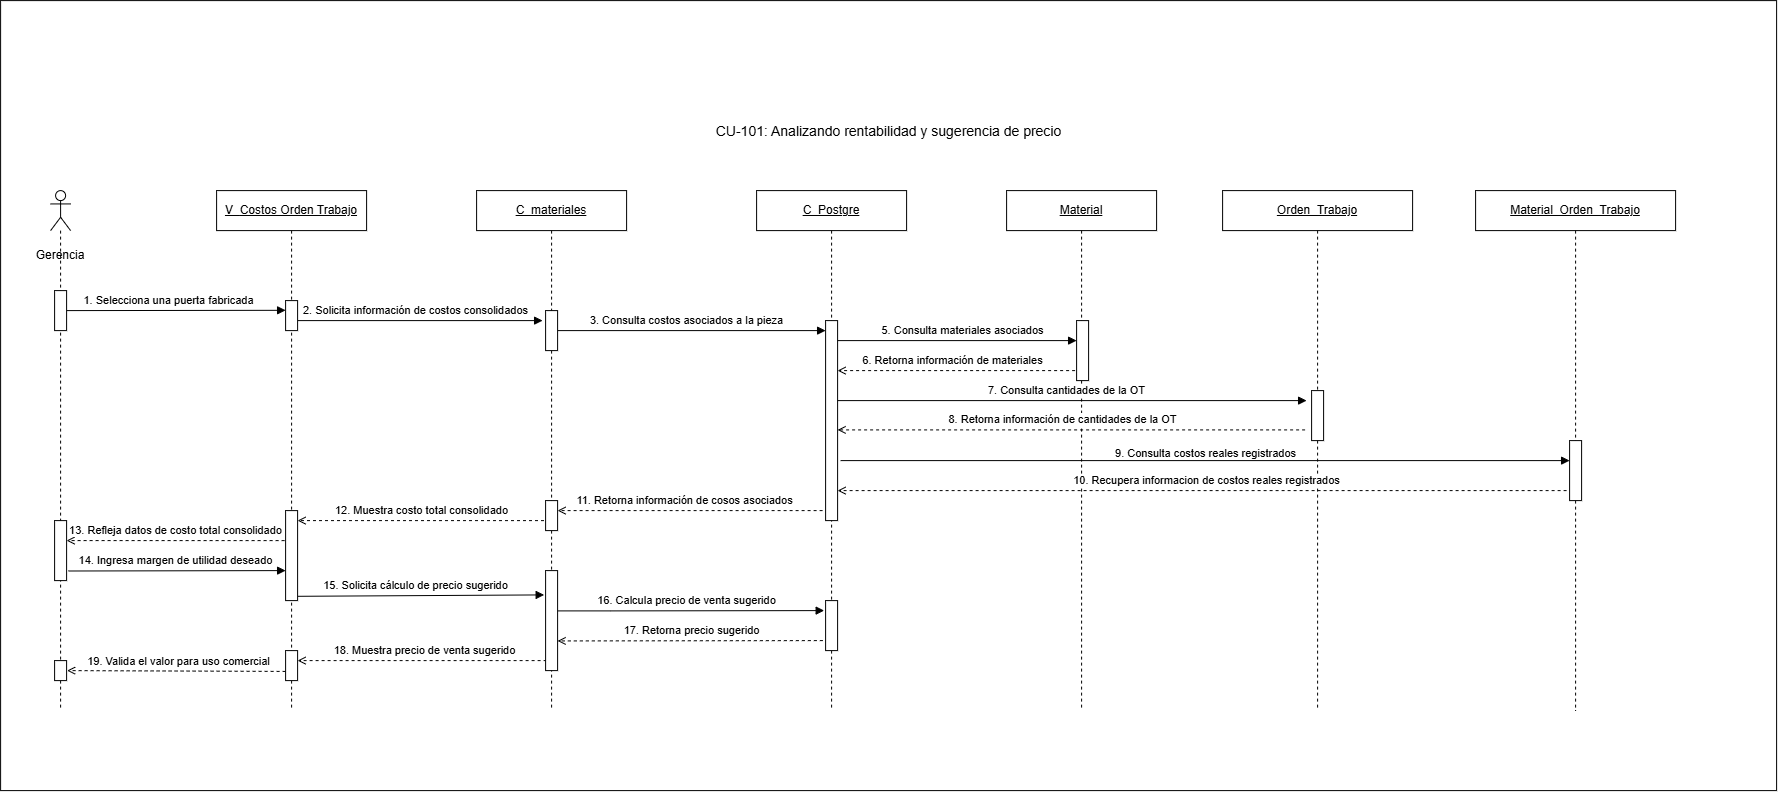

The diagram above was exported from draw.io. Its source (the exported page's mxGraphModel, read from the mxfile embedded in the PNG):
<mxGraphModel dx="673" dy="1324" grid="1" gridSize="10" guides="1" tooltips="1" connect="1" arrows="1" fold="1" page="1" pageScale="1" pageWidth="827" pageHeight="1169" math="0" shadow="0">
  <root>
    <mxCell id="0" />
    <mxCell id="1" parent="0" />
    <mxCell id="Zn-yiO-oV7VcvRVNLjep-1" parent="1" style="rounded=0;whiteSpace=wrap;html=1;" value="" vertex="1">
      <mxGeometry height="790" width="1776" x="1020" y="189" as="geometry" />
    </mxCell>
    <mxCell id="dE4bmM8Ac82VP3KhmOWH-1" parent="1" style="text;html=1;strokeColor=none;fillColor=none;align=center;verticalAlign=middle;fontSize=18;fontStyle=1" value="&lt;span style=&quot;font-weight: normal;&quot;&gt;&lt;font style=&quot;font-size: 14px;&quot;&gt;CU-101: Analizando rentabilidad y sugerencia de precio&lt;/font&gt;&lt;/span&gt;" vertex="1">
      <mxGeometry height="40" width="435" x="1690.5" y="299" as="geometry" />
    </mxCell>
    <mxCell id="dE4bmM8Ac82VP3KhmOWH-2" edge="1" parent="1" source="dE4bmM8Ac82VP3KhmOWH-13" style="rounded=0;html=1;endArrow=block;endFill=1;exitX=1;exitY=0.5;exitDx=0;exitDy=0;" value="1. Selecciona una puerta fabricada">
      <mxGeometry relative="1" x="-0.0698" y="10" as="geometry">
        <mxPoint as="offset" />
        <mxPoint x="1080.5" y="498.71000000000004" as="sourcePoint" />
        <mxPoint x="1305" y="498.71000000000004" as="targetPoint" />
      </mxGeometry>
    </mxCell>
    <mxCell id="dE4bmM8Ac82VP3KhmOWH-3" edge="1" parent="1" style="edgeStyle=orthogonalEdgeStyle;rounded=0;html=1;endArrow=block;endFill=1" value="2. Solicita información de costos consolidados">
      <mxGeometry relative="1" x="-0.0385" y="10" as="geometry">
        <mxPoint as="offset" />
        <mxPoint x="1317" y="509" as="sourcePoint" />
        <mxPoint x="1562" y="509" as="targetPoint" />
      </mxGeometry>
    </mxCell>
    <mxCell id="dE4bmM8Ac82VP3KhmOWH-4" edge="1" parent="1" style="rounded=0;html=1;endArrow=block;endFill=1;exitX=1;exitY=0.75;exitDx=0;exitDy=0;" value="3. Consulta costos asociados a la pieza">
      <mxGeometry relative="1" x="-0.0357" y="10" as="geometry">
        <mxPoint as="offset" />
        <mxPoint x="1577" y="519" as="sourcePoint" />
        <mxPoint x="1845" y="519" as="targetPoint" />
      </mxGeometry>
    </mxCell>
    <mxCell id="dE4bmM8Ac82VP3KhmOWH-5" edge="1" parent="1" style="rounded=0;html=1;endArrow=open;dashed=1" value="11. Retorna información de cosos asociados">
      <mxGeometry relative="1" x="0.0357" y="-10" as="geometry">
        <mxPoint as="offset" />
        <mxPoint x="1842" y="699" as="sourcePoint" />
        <mxPoint x="1577" y="699" as="targetPoint" />
      </mxGeometry>
    </mxCell>
    <mxCell id="dE4bmM8Ac82VP3KhmOWH-6" edge="1" parent="1" source="dE4bmM8Ac82VP3KhmOWH-26" style="rounded=0;html=1;endArrow=open;dashed=1;exitX=-0.133;exitY=0.667;exitDx=0;exitDy=0;exitPerimeter=0;" value="12. Muestra costo total consolidado">
      <mxGeometry relative="1" x="-0.0083" y="-10" as="geometry">
        <mxPoint as="offset" />
        <mxPoint x="1570.9" y="709" as="sourcePoint" />
        <mxPoint x="1317" y="709" as="targetPoint" />
      </mxGeometry>
    </mxCell>
    <mxCell id="dE4bmM8Ac82VP3KhmOWH-7" edge="1" parent="1" style="rounded=0;html=1;endArrow=block;endFill=1;exitX=1.15;exitY=0.84;exitDx=0;exitDy=0;exitPerimeter=0;" value="14. Ingresa margen de utilidad deseado">
      <mxGeometry relative="1" x="-0.014" y="10" as="geometry">
        <mxPoint as="offset" />
        <mxPoint x="1087.8" y="759.4000000000001" as="sourcePoint" />
        <mxPoint x="1305" y="759" as="targetPoint" />
      </mxGeometry>
    </mxCell>
    <mxCell id="dE4bmM8Ac82VP3KhmOWH-8" edge="1" parent="1" style="rounded=0;html=1;endArrow=block;endFill=1;entryX=-0.119;entryY=0.155;entryDx=0;entryDy=0;entryPerimeter=0;" value="15. Solicita cálculo de precio sugerido">
      <mxGeometry relative="1" x="-0.0385" y="10" as="geometry">
        <mxPoint as="offset" />
        <mxPoint x="1317" y="784.7" as="sourcePoint" />
        <mxPoint x="1563.5720000000001" y="783.3000000000002" as="targetPoint" />
      </mxGeometry>
    </mxCell>
    <mxCell id="dE4bmM8Ac82VP3KhmOWH-9" edge="1" parent="1" style="rounded=0;html=1;endArrow=open;dashed=1;exitX=-0.23;exitY=0.774;exitDx=0;exitDy=0;exitPerimeter=0;" value="17. Retorna precio sugerido">
      <mxGeometry relative="1" x="-0.0077" y="-10" as="geometry">
        <mxPoint as="offset" />
        <mxPoint x="1842.2399999999998" y="829" as="sourcePoint" />
        <mxPoint x="1577.0038095238097" y="829.3400000000001" as="targetPoint" />
      </mxGeometry>
    </mxCell>
    <mxCell id="dE4bmM8Ac82VP3KhmOWH-10" edge="1" parent="1" style="edgeStyle=orthogonalEdgeStyle;rounded=0;html=1;endArrow=open;dashed=1" value="18. Muestra precio de venta sugerido">
      <mxGeometry relative="1" x="-0.0251" y="-10" as="geometry">
        <mxPoint as="offset" />
        <mxPoint x="1566" y="849" as="sourcePoint" />
        <mxPoint x="1317" y="849" as="targetPoint" />
      </mxGeometry>
    </mxCell>
    <mxCell id="dE4bmM8Ac82VP3KhmOWH-12" parent="1" style="shape=umlLifeline;perimeter=lifelinePerimeter;whiteSpace=wrap;html=1;container=1;dropTarget=0;collapsible=0;recursiveResize=0;outlineConnect=0;portConstraint=eastwest;newEdgeStyle={&quot;curved&quot;:0,&quot;rounded&quot;:0};participant=umlActor;" value="" vertex="1">
      <mxGeometry height="520" width="20" x="1070" y="379" as="geometry" />
    </mxCell>
    <mxCell id="dE4bmM8Ac82VP3KhmOWH-13" parent="1" style="fillColor=#ffffff;strokeColor=#000000" vertex="1">
      <mxGeometry height="40" width="12" x="1074" y="479" as="geometry" />
    </mxCell>
    <mxCell id="dE4bmM8Ac82VP3KhmOWH-14" edge="1" parent="1" style="rounded=0;html=1;endArrow=open;dashed=1;entryX=1.083;entryY=0.333;entryDx=0;entryDy=0;entryPerimeter=0;" value="13. Refleja datos de costo total consolidado">
      <mxGeometry relative="1" x="-0.0083" y="-10" as="geometry">
        <mxPoint as="offset" />
        <mxPoint x="1304" y="729" as="sourcePoint" />
        <mxPoint x="1085.9959999999999" y="728.98" as="targetPoint" />
      </mxGeometry>
    </mxCell>
    <mxCell id="dE4bmM8Ac82VP3KhmOWH-15" parent="1" style="fillColor=#ffffff;strokeColor=#000000" vertex="1">
      <mxGeometry height="60" width="12" x="1074" y="709" as="geometry" />
    </mxCell>
    <mxCell id="dE4bmM8Ac82VP3KhmOWH-16" edge="1" parent="1" style="rounded=0;html=1;endArrow=block;endFill=1;entryX=-0.119;entryY=0.33;entryDx=0;entryDy=0;entryPerimeter=0;" value="16. Calcula precio de venta sugerido">
      <mxGeometry relative="1" x="-0.0385" y="10" as="geometry">
        <mxPoint as="offset" />
        <Array as="points">
          <mxPoint x="1629.5" y="799.3" />
        </Array>
        <mxPoint x="1577" y="799.3" as="sourcePoint" />
        <mxPoint x="1843.5720000000001" y="799" as="targetPoint" />
      </mxGeometry>
    </mxCell>
    <mxCell id="dE4bmM8Ac82VP3KhmOWH-17" edge="1" parent="1" style="rounded=0;html=1;endArrow=open;dashed=1;entryX=1.044;entryY=0.199;entryDx=0;entryDy=0;entryPerimeter=0;" value="19. Valida el valor para uso comercial">
      <mxGeometry relative="1" x="-0.0233" y="-10" as="geometry">
        <mxPoint as="offset" />
        <mxPoint x="1305" y="859.8299999999999" as="sourcePoint" />
        <mxPoint x="1086.528" y="859" as="targetPoint" />
      </mxGeometry>
    </mxCell>
    <mxCell id="dE4bmM8Ac82VP3KhmOWH-18" parent="1" style="fillColor=#ffffff;strokeColor=#000000" vertex="1">
      <mxGeometry height="20" width="12" x="1074" y="849" as="geometry" />
    </mxCell>
    <mxCell id="dE4bmM8Ac82VP3KhmOWH-19" parent="1" style="text;html=1;whiteSpace=wrap;strokeColor=none;fillColor=none;align=center;verticalAlign=middle;rounded=0;" value="Gerencia" vertex="1">
      <mxGeometry height="30" width="60" x="1050" y="429" as="geometry" />
    </mxCell>
    <mxCell id="dE4bmM8Ac82VP3KhmOWH-20" parent="1" style="shape=umlLifeline;perimeter=lifelinePerimeter;whiteSpace=wrap;html=1;container=1;dropTarget=0;" value="&lt;font&gt;&lt;u style=&quot;&quot;&gt;V_&lt;span style=&quot;color: rgb(0, 0, 0); font-family: &amp;quot;DM Sans&amp;quot;, sans-serif; text-align: start; background-color: rgb(255, 255, 255);&quot;&gt;Costos Orden Trabajo&lt;/span&gt;&lt;/u&gt;&lt;/font&gt;" vertex="1">
      <mxGeometry height="520" width="150" x="1236" y="379" as="geometry" />
    </mxCell>
    <mxCell id="dE4bmM8Ac82VP3KhmOWH-21" parent="1" style="fillColor=#ffffff;strokeColor=#000000" vertex="1">
      <mxGeometry height="30" width="12" x="1305" y="489" as="geometry" />
    </mxCell>
    <mxCell id="dE4bmM8Ac82VP3KhmOWH-22" parent="1" style="fillColor=#ffffff;strokeColor=#000000" vertex="1">
      <mxGeometry height="90" width="12" x="1305" y="699" as="geometry" />
    </mxCell>
    <mxCell id="dE4bmM8Ac82VP3KhmOWH-23" parent="1" style="fillColor=#ffffff;strokeColor=#000000" vertex="1">
      <mxGeometry height="30" width="12" x="1305" y="839" as="geometry" />
    </mxCell>
    <mxCell id="dE4bmM8Ac82VP3KhmOWH-24" parent="1" style="shape=umlLifeline;perimeter=lifelinePerimeter;whiteSpace=wrap;html=1;container=1;dropTarget=0" value="&lt;u&gt;C_materiales&lt;/u&gt;" vertex="1">
      <mxGeometry height="520" width="150" x="1496" y="379" as="geometry" />
    </mxCell>
    <mxCell id="dE4bmM8Ac82VP3KhmOWH-25" parent="1" style="fillColor=#ffffff;strokeColor=#000000" vertex="1">
      <mxGeometry height="40" width="12" x="1565" y="499" as="geometry" />
    </mxCell>
    <mxCell id="dE4bmM8Ac82VP3KhmOWH-26" parent="1" style="fillColor=#ffffff;strokeColor=#000000" vertex="1">
      <mxGeometry height="30" width="12" x="1565" y="689" as="geometry" />
    </mxCell>
    <mxCell id="dE4bmM8Ac82VP3KhmOWH-27" parent="1" style="fillColor=#ffffff;strokeColor=#000000" vertex="1">
      <mxGeometry height="100" width="12" x="1565" y="759" as="geometry" />
    </mxCell>
    <mxCell id="dE4bmM8Ac82VP3KhmOWH-28" parent="1" style="shape=umlLifeline;perimeter=lifelinePerimeter;whiteSpace=wrap;html=1;container=1;dropTarget=0" value="&lt;u&gt;C_Postgre&lt;/u&gt;" vertex="1">
      <mxGeometry height="520" width="150" x="1776" y="379" as="geometry" />
    </mxCell>
    <mxCell id="dE4bmM8Ac82VP3KhmOWH-29" parent="1" style="fillColor=#ffffff;strokeColor=#000000" vertex="1">
      <mxGeometry height="200" width="12" x="1845" y="509" as="geometry" />
    </mxCell>
    <mxCell id="dE4bmM8Ac82VP3KhmOWH-30" parent="1" style="fillColor=#ffffff;strokeColor=#000000" vertex="1">
      <mxGeometry height="50" width="12" x="1845" y="789" as="geometry" />
    </mxCell>
    <mxCell id="dE4bmM8Ac82VP3KhmOWH-31" parent="1" style="shape=umlLifeline;perimeter=lifelinePerimeter;whiteSpace=wrap;html=1;container=1;dropTarget=0" value="&lt;u&gt;Orden_Trabajo&lt;/u&gt;" vertex="1">
      <mxGeometry height="520" width="190" x="2242" y="379" as="geometry" />
    </mxCell>
    <mxCell id="dE4bmM8Ac82VP3KhmOWH-32" parent="1" style="shape=umlLifeline;perimeter=lifelinePerimeter;whiteSpace=wrap;html=1;container=1;dropTarget=0" value="&lt;u&gt;Material&lt;/u&gt;" vertex="1">
      <mxGeometry height="520" width="150" x="2026" y="379" as="geometry" />
    </mxCell>
    <mxCell id="dE4bmM8Ac82VP3KhmOWH-33" parent="1" style="shape=umlLifeline;perimeter=lifelinePerimeter;whiteSpace=wrap;html=1;container=1;dropTarget=0" value="&lt;u&gt;Material_Orden_Trabajo&lt;/u&gt;" vertex="1">
      <mxGeometry height="520" width="200" x="2495" y="379" as="geometry" />
    </mxCell>
    <mxCell id="dE4bmM8Ac82VP3KhmOWH-34" edge="1" parent="1" style="rounded=0;html=1;endArrow=block;endFill=1" value="5. Consulta materiales asociados">
      <mxGeometry relative="1" x="0.0361" y="10" as="geometry">
        <mxPoint as="offset" />
        <mxPoint x="1857" y="529" as="sourcePoint" />
        <mxPoint x="2096" y="529" as="targetPoint" />
      </mxGeometry>
    </mxCell>
    <mxCell id="dE4bmM8Ac82VP3KhmOWH-35" edge="1" parent="1" style="rounded=0;html=1;endArrow=open;dashed=1" value="6. Retorna información de materiales">
      <mxGeometry relative="1" x="0.0357" y="-10" as="geometry">
        <mxPoint as="offset" />
        <mxPoint x="2094.5" y="559" as="sourcePoint" />
        <mxPoint x="1857" y="559" as="targetPoint" />
      </mxGeometry>
    </mxCell>
    <mxCell id="dE4bmM8Ac82VP3KhmOWH-36" edge="1" parent="1" style="rounded=0;html=1;endArrow=block;endFill=1" value="7. Consulta cantidades de la OT">
      <mxGeometry relative="1" x="-0.0235" y="10" as="geometry">
        <mxPoint as="offset" />
        <mxPoint x="1857" y="589" as="sourcePoint" />
        <mxPoint x="2326" y="589" as="targetPoint" />
      </mxGeometry>
    </mxCell>
    <mxCell id="dE4bmM8Ac82VP3KhmOWH-37" edge="1" parent="1" style="rounded=0;html=1;endArrow=open;dashed=1" value="8. Retorna información de cantidades de la OT">
      <mxGeometry relative="1" x="0.0357" y="-10" as="geometry">
        <mxPoint as="offset" />
        <mxPoint x="2324.5" y="618.31" as="sourcePoint" />
        <mxPoint x="1857" y="618.31" as="targetPoint" />
      </mxGeometry>
    </mxCell>
    <mxCell id="dE4bmM8Ac82VP3KhmOWH-38" edge="1" parent="1" style="rounded=0;html=1;endArrow=block;endFill=1" value="9. Consulta costos reales registrados">
      <mxGeometry relative="1" x="-0.0015" y="7" as="geometry">
        <mxPoint as="offset" />
        <mxPoint x="1860" y="649" as="sourcePoint" />
        <mxPoint x="2589" y="649" as="targetPoint" />
      </mxGeometry>
    </mxCell>
    <mxCell id="dE4bmM8Ac82VP3KhmOWH-39" edge="1" parent="1" style="edgeStyle=orthogonalEdgeStyle;rounded=0;html=1;endArrow=open;dashed=1" value="10. Recupera informacion de costos reales registrados">
      <mxGeometry relative="1" x="-0.0123" y="-10" as="geometry">
        <mxPoint as="offset" />
        <mxPoint x="2586" y="679" as="sourcePoint" />
        <mxPoint x="1857" y="679" as="targetPoint" />
      </mxGeometry>
    </mxCell>
    <mxCell id="dE4bmM8Ac82VP3KhmOWH-40" parent="1" style="fillColor=#ffffff;strokeColor=#000000" vertex="1">
      <mxGeometry height="60" width="12" x="2589" y="629" as="geometry" />
    </mxCell>
    <mxCell id="dE4bmM8Ac82VP3KhmOWH-41" parent="1" style="fillColor=#ffffff;strokeColor=#000000" vertex="1">
      <mxGeometry height="50" width="12" x="2331" y="579" as="geometry" />
    </mxCell>
    <mxCell id="dE4bmM8Ac82VP3KhmOWH-42" parent="1" style="fillColor=#ffffff;strokeColor=#000000" vertex="1">
      <mxGeometry height="60" width="12" x="2096" y="509" as="geometry" />
    </mxCell>
  </root>
</mxGraphModel>